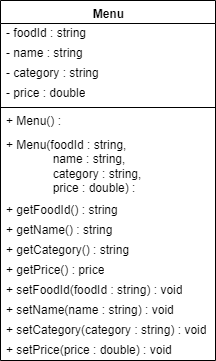

The diagram above was exported from draw.io. Its source (the exported page's mxGraphModel, read from the mxfile embedded in the PNG):
<mxGraphModel dx="746" dy="571" grid="1" gridSize="10" guides="1" tooltips="1" connect="1" arrows="1" fold="1" page="1" pageScale="1" pageWidth="850" pageHeight="1100" math="0" shadow="0">
  <root>
    <mxCell id="0" />
    <mxCell id="1" parent="0" />
    <mxCell id="17" value="&lt;b&gt;Menu&lt;/b&gt;" style="swimlane;fontStyle=0;align=center;verticalAlign=top;childLayout=stackLayout;horizontal=1;startSize=23;horizontalStack=0;resizeParent=1;resizeParentMax=0;resizeLast=0;collapsible=0;marginBottom=0;html=1;" vertex="1" parent="1">
      <mxGeometry x="285" y="90" width="215" height="360" as="geometry" />
    </mxCell>
    <mxCell id="20" value="&lt;font color=&quot;#000000&quot;&gt;- foodId : string&lt;/font&gt;" style="text;html=1;strokeColor=none;fillColor=none;align=left;verticalAlign=middle;spacingLeft=4;spacingRight=4;overflow=hidden;rotatable=0;points=[[0,0.5],[1,0.5]];portConstraint=eastwest;fontColor=#808080;" vertex="1" parent="17">
      <mxGeometry y="23" width="215" height="20" as="geometry" />
    </mxCell>
    <mxCell id="25" value="&lt;font color=&quot;#000000&quot;&gt;- name : string&lt;/font&gt;" style="text;html=1;strokeColor=none;fillColor=none;align=left;verticalAlign=middle;spacingLeft=4;spacingRight=4;overflow=hidden;rotatable=0;points=[[0,0.5],[1,0.5]];portConstraint=eastwest;fontColor=#808080;" vertex="1" parent="17">
      <mxGeometry y="43" width="215" height="20" as="geometry" />
    </mxCell>
    <mxCell id="26" value="&lt;font color=&quot;#000000&quot;&gt;- category : string&lt;/font&gt;" style="text;html=1;strokeColor=none;fillColor=none;align=left;verticalAlign=middle;spacingLeft=4;spacingRight=4;overflow=hidden;rotatable=0;points=[[0,0.5],[1,0.5]];portConstraint=eastwest;fontColor=#808080;" vertex="1" parent="17">
      <mxGeometry y="63" width="215" height="20" as="geometry" />
    </mxCell>
    <mxCell id="27" value="&lt;font color=&quot;#000000&quot;&gt;- price : double&lt;/font&gt;" style="text;html=1;strokeColor=none;fillColor=none;align=left;verticalAlign=middle;spacingLeft=4;spacingRight=4;overflow=hidden;rotatable=0;points=[[0,0.5],[1,0.5]];portConstraint=eastwest;fontColor=#808080;" vertex="1" parent="17">
      <mxGeometry y="83" width="215" height="20" as="geometry" />
    </mxCell>
    <mxCell id="22" value="" style="line;strokeWidth=1;fillColor=none;align=left;verticalAlign=middle;spacingTop=-1;spacingLeft=3;spacingRight=3;rotatable=0;labelPosition=right;points=[];portConstraint=eastwest;" vertex="1" parent="17">
      <mxGeometry y="103" width="215" height="8" as="geometry" />
    </mxCell>
    <mxCell id="28" value="&lt;font color=&quot;#000000&quot;&gt;+ Menu() :&lt;/font&gt;" style="text;html=1;strokeColor=none;fillColor=none;align=left;verticalAlign=middle;spacingLeft=4;spacingRight=4;overflow=hidden;rotatable=0;points=[[0,0.5],[1,0.5]];portConstraint=eastwest;fontColor=#808080;" vertex="1" parent="17">
      <mxGeometry y="111" width="215" height="20" as="geometry" />
    </mxCell>
    <mxCell id="29" value="&lt;font color=&quot;#000000&quot;&gt;+ Menu(foodId : string,&lt;br&gt;&lt;span style=&quot;white-space: pre;&quot;&gt;&#09;&lt;/span&gt;&amp;nbsp; &amp;nbsp; &amp;nbsp; name : string,&lt;br&gt;&lt;span style=&quot;white-space: pre;&quot;&gt;&#09;&lt;/span&gt;&amp;nbsp; &amp;nbsp; &amp;nbsp; category : string,&lt;br&gt;&lt;span style=&quot;white-space: pre;&quot;&gt;&#09;&lt;/span&gt;&lt;span style=&quot;white-space-collapse: preserve;&quot;&gt;&amp;nbsp;     price : double) :&lt;/span&gt;&amp;nbsp;&lt;/font&gt;" style="text;html=1;strokeColor=none;fillColor=none;align=left;verticalAlign=middle;spacingLeft=4;spacingRight=4;overflow=hidden;rotatable=0;points=[[0,0.5],[1,0.5]];portConstraint=eastwest;fontColor=#808080;" vertex="1" parent="17">
      <mxGeometry y="131" width="215" height="69" as="geometry" />
    </mxCell>
    <mxCell id="33" value="&lt;font color=&quot;#000000&quot;&gt;+ getFoodId() : string&lt;/font&gt;" style="text;html=1;strokeColor=none;fillColor=none;align=left;verticalAlign=middle;spacingLeft=4;spacingRight=4;overflow=hidden;rotatable=0;points=[[0,0.5],[1,0.5]];portConstraint=eastwest;fontColor=#808080;" vertex="1" parent="17">
      <mxGeometry y="200" width="215" height="20" as="geometry" />
    </mxCell>
    <mxCell id="36" value="&lt;font color=&quot;#000000&quot;&gt;+ getName() : string&lt;/font&gt;" style="text;html=1;strokeColor=none;fillColor=none;align=left;verticalAlign=middle;spacingLeft=4;spacingRight=4;overflow=hidden;rotatable=0;points=[[0,0.5],[1,0.5]];portConstraint=eastwest;fontColor=#808080;" vertex="1" parent="17">
      <mxGeometry y="220" width="215" height="20" as="geometry" />
    </mxCell>
    <mxCell id="31" value="&lt;font color=&quot;#000000&quot;&gt;+ getCategory() : string&lt;/font&gt;" style="text;html=1;strokeColor=none;fillColor=none;align=left;verticalAlign=middle;spacingLeft=4;spacingRight=4;overflow=hidden;rotatable=0;points=[[0,0.5],[1,0.5]];portConstraint=eastwest;fontColor=#808080;" vertex="1" parent="17">
      <mxGeometry y="240" width="215" height="20" as="geometry" />
    </mxCell>
    <mxCell id="35" value="&lt;font color=&quot;#000000&quot;&gt;+ getPrice() : price&lt;/font&gt;" style="text;html=1;strokeColor=none;fillColor=none;align=left;verticalAlign=middle;spacingLeft=4;spacingRight=4;overflow=hidden;rotatable=0;points=[[0,0.5],[1,0.5]];portConstraint=eastwest;fontColor=#808080;" vertex="1" parent="17">
      <mxGeometry y="260" width="215" height="20" as="geometry" />
    </mxCell>
    <mxCell id="32" value="&lt;font color=&quot;#000000&quot;&gt;+ setFoodId(foodId : string) : void&lt;/font&gt;" style="text;html=1;strokeColor=none;fillColor=none;align=left;verticalAlign=middle;spacingLeft=4;spacingRight=4;overflow=hidden;rotatable=0;points=[[0,0.5],[1,0.5]];portConstraint=eastwest;fontColor=#808080;" vertex="1" parent="17">
      <mxGeometry y="280" width="215" height="20" as="geometry" />
    </mxCell>
    <mxCell id="34" value="&lt;font color=&quot;#000000&quot;&gt;+ setName(name : string) : void&lt;/font&gt;" style="text;html=1;strokeColor=none;fillColor=none;align=left;verticalAlign=middle;spacingLeft=4;spacingRight=4;overflow=hidden;rotatable=0;points=[[0,0.5],[1,0.5]];portConstraint=eastwest;fontColor=#808080;" vertex="1" parent="17">
      <mxGeometry y="300" width="215" height="20" as="geometry" />
    </mxCell>
    <mxCell id="30" value="&lt;font color=&quot;#000000&quot;&gt;+ setCategory(category : string) : void&lt;/font&gt;" style="text;html=1;strokeColor=none;fillColor=none;align=left;verticalAlign=middle;spacingLeft=4;spacingRight=4;overflow=hidden;rotatable=0;points=[[0,0.5],[1,0.5]];portConstraint=eastwest;fontColor=#808080;" vertex="1" parent="17">
      <mxGeometry y="320" width="215" height="20" as="geometry" />
    </mxCell>
    <mxCell id="37" value="&lt;font color=&quot;#000000&quot;&gt;+ setPrice(price : double) : void&lt;/font&gt;" style="text;html=1;strokeColor=none;fillColor=none;align=left;verticalAlign=middle;spacingLeft=4;spacingRight=4;overflow=hidden;rotatable=0;points=[[0,0.5],[1,0.5]];portConstraint=eastwest;fontColor=#808080;" vertex="1" parent="17">
      <mxGeometry y="340" width="215" height="20" as="geometry" />
    </mxCell>
  </root>
</mxGraphModel>